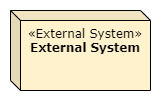

The diagram above was exported from draw.io. Its source (the exported page's mxGraphModel, read from the mxfile embedded in the PNG):
<mxGraphModel dx="117" dy="585" grid="1" gridSize="10" guides="1" tooltips="1" connect="1" arrows="1" fold="1" page="1" pageScale="1" pageWidth="850" pageHeight="1100" math="0" shadow="0">
  <root>
    <mxCell id="0" />
    <mxCell id="1" parent="0" />
    <mxCell id="2" value="" style="rounded=0;whiteSpace=wrap;html=1;strokeColor=none;" parent="1" vertex="1">
      <mxGeometry x="40" y="40" width="160" height="100" as="geometry" />
    </mxCell>
    <mxCell id="3" value="&lt;font&gt;&lt;span class=&quot;char&quot;&gt;&lt;span class=&quot;vchar&quot; id=&quot;char-node&quot;&gt;«External System&lt;/span&gt;&lt;/span&gt;&lt;span class=&quot;char&quot;&gt;&lt;span class=&quot;vchar&quot; id=&quot;char-node&quot;&gt;»&lt;br&gt;&lt;div&gt;&lt;b&gt;External System&lt;/b&gt;&lt;/div&gt;&lt;/span&gt;&lt;/span&gt;&lt;/font&gt;" style="shape=cube;whiteSpace=wrap;html=1;boundedLbl=1;backgroundOutline=1;darkOpacity=0.05;darkOpacity2=0.1;size=10;align=center;verticalAlign=top;fillColor=#fff2cc;fontFamily=Verdana;" parent="1" vertex="1">
      <mxGeometry x="50" y="50" width="140" height="80" as="geometry" />
    </mxCell>
  </root>
</mxGraphModel>